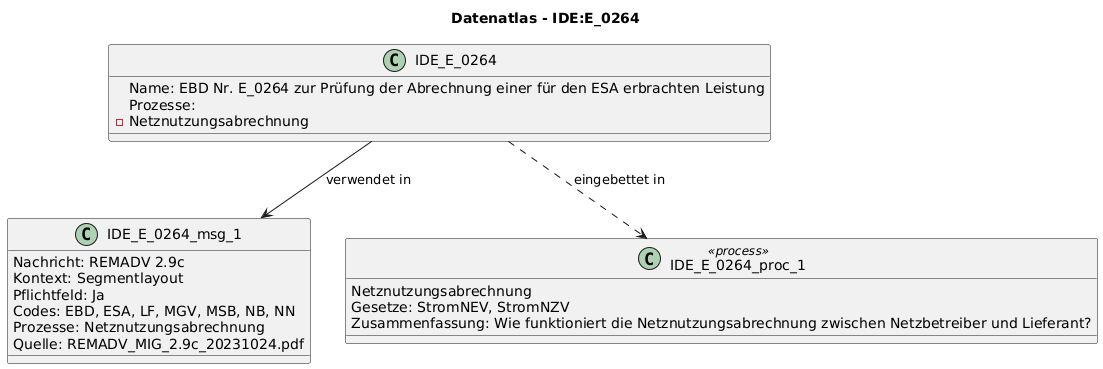

The diagram above was rendered by PlantUML. Its source (embedded in the PNG):
@startuml
title Datenatlas - IDE:E_0264
class IDE_E_0264 {
  Name: EBD Nr. E_0264 zur Prüfung der Abrechnung einer für den ESA erbrachten Leistung
  Prozesse:
    - Netznutzungsabrechnung
}
class IDE_E_0264_msg_1 {
  Nachricht: REMADV 2.9c
  Kontext: Segmentlayout
  Pflichtfeld: Ja
  Codes: EBD, ESA, LF, MGV, MSB, NB, NN
  Prozesse: Netznutzungsabrechnung
  Quelle: REMADV_MIG_2.9c_20231024.pdf
}
IDE_E_0264 --> IDE_E_0264_msg_1 : verwendet in
class IDE_E_0264_proc_1 <<process>> {
  Netznutzungsabrechnung
  Gesetze: StromNEV, StromNZV
  Zusammenfassung: Wie funktioniert die Netznutzungsabrechnung zwischen Netzbetreiber und Lieferant?
}
IDE_E_0264 ..> IDE_E_0264_proc_1 : eingebettet in
@enduml